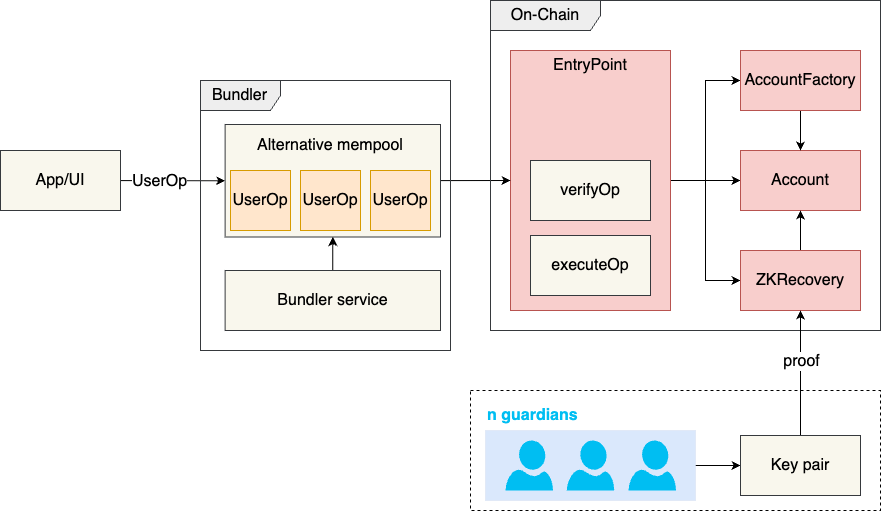

The diagram above was exported from draw.io. Its source (the exported page's mxGraphModel, read from the mxfile embedded in the PNG):
<mxGraphModel dx="1357" dy="919" grid="1" gridSize="10" guides="1" tooltips="1" connect="1" arrows="1" fold="1" page="1" pageScale="1" pageWidth="850" pageHeight="1100" math="0" shadow="0">
  <root>
    <mxCell id="0" />
    <mxCell id="1" parent="0" />
    <mxCell id="0qDEDDXJVGT9yOgpr0lu-38" value="" style="rounded=0;whiteSpace=wrap;html=1;dashed=1;fontSize=16;" parent="1" vertex="1">
      <mxGeometry x="640" y="460" width="410" height="120" as="geometry" />
    </mxCell>
    <mxCell id="0qDEDDXJVGT9yOgpr0lu-40" style="rounded=0;orthogonalLoop=1;jettySize=auto;html=1;entryX=0;entryY=0.5;entryDx=0;entryDy=0;fontSize=16;" parent="1" source="0qDEDDXJVGT9yOgpr0lu-32" target="0qDEDDXJVGT9yOgpr0lu-37" edge="1">
      <mxGeometry relative="1" as="geometry" />
    </mxCell>
    <mxCell id="0qDEDDXJVGT9yOgpr0lu-32" value="" style="rounded=0;whiteSpace=wrap;html=1;strokeColor=#6c8ebf;strokeWidth=0;fillColor=#dae8fc;fontSize=16;" parent="1" vertex="1">
      <mxGeometry x="655" y="500" width="210" height="70" as="geometry" />
    </mxCell>
    <mxCell id="0qDEDDXJVGT9yOgpr0lu-23" style="edgeStyle=orthogonalEdgeStyle;rounded=0;orthogonalLoop=1;jettySize=auto;html=1;entryX=0;entryY=0.5;entryDx=0;entryDy=0;fontSize=16;" parent="1" source="0qDEDDXJVGT9yOgpr0lu-10" target="0qDEDDXJVGT9yOgpr0lu-13" edge="1">
      <mxGeometry relative="1" as="geometry" />
    </mxCell>
    <mxCell id="0qDEDDXJVGT9yOgpr0lu-24" style="edgeStyle=orthogonalEdgeStyle;rounded=0;orthogonalLoop=1;jettySize=auto;html=1;entryX=0;entryY=0.5;entryDx=0;entryDy=0;fontSize=16;" parent="1" source="0qDEDDXJVGT9yOgpr0lu-10" target="0qDEDDXJVGT9yOgpr0lu-11" edge="1">
      <mxGeometry relative="1" as="geometry" />
    </mxCell>
    <mxCell id="0qDEDDXJVGT9yOgpr0lu-25" style="edgeStyle=orthogonalEdgeStyle;rounded=0;orthogonalLoop=1;jettySize=auto;html=1;entryX=0;entryY=0.5;entryDx=0;entryDy=0;fontSize=16;" parent="1" source="0qDEDDXJVGT9yOgpr0lu-10" target="0qDEDDXJVGT9yOgpr0lu-12" edge="1">
      <mxGeometry relative="1" as="geometry" />
    </mxCell>
    <mxCell id="0qDEDDXJVGT9yOgpr0lu-10" value="" style="rounded=0;whiteSpace=wrap;html=1;fillColor=#f8cecc;strokeColor=#b85450;fontSize=16;" parent="1" vertex="1">
      <mxGeometry x="680" y="120" width="160" height="260" as="geometry" />
    </mxCell>
    <mxCell id="k97eukM-rYfd_FYnvEWo-1" value="" style="verticalLabelPosition=bottom;html=1;verticalAlign=top;align=center;strokeColor=none;fillColor=#00BEF2;shape=mxgraph.azure.user;fontSize=16;" parent="1" vertex="1">
      <mxGeometry x="675" y="510" width="47.5" height="50" as="geometry" />
    </mxCell>
    <mxCell id="0qDEDDXJVGT9yOgpr0lu-6" style="rounded=0;orthogonalLoop=1;jettySize=auto;html=1;entryX=0;entryY=0.5;entryDx=0;entryDy=0;fontSize=16;" parent="1" source="0qDEDDXJVGT9yOgpr0lu-1" target="0qDEDDXJVGT9yOgpr0lu-4" edge="1">
      <mxGeometry relative="1" as="geometry" />
    </mxCell>
    <mxCell id="0qDEDDXJVGT9yOgpr0lu-44" value="UserOp" style="edgeLabel;html=1;align=center;verticalAlign=middle;resizable=0;points=[];fontSize=16;" parent="0qDEDDXJVGT9yOgpr0lu-6" vertex="1" connectable="0">
      <mxGeometry x="-0.4937" relative="1" as="geometry">
        <mxPoint x="12" as="offset" />
      </mxGeometry>
    </mxCell>
    <mxCell id="0qDEDDXJVGT9yOgpr0lu-1" value="App/UI" style="rounded=0;whiteSpace=wrap;html=1;fillColor=#f9f7ed;strokeColor=#36393d;fontSize=16;" parent="1" vertex="1">
      <mxGeometry x="170" y="220" width="120" height="60" as="geometry" />
    </mxCell>
    <mxCell id="eMUpmEBAXwm5joCbOvzF-1" style="rounded=0;orthogonalLoop=1;jettySize=auto;html=1;entryX=0;entryY=0.5;entryDx=0;entryDy=0;fontSize=16;" parent="1" source="0qDEDDXJVGT9yOgpr0lu-4" target="0qDEDDXJVGT9yOgpr0lu-10" edge="1">
      <mxGeometry relative="1" as="geometry" />
    </mxCell>
    <mxCell id="0qDEDDXJVGT9yOgpr0lu-4" value="" style="rounded=0;whiteSpace=wrap;html=1;fillColor=#f9f7ed;strokeColor=#36393d;fontSize=16;" parent="1" vertex="1">
      <mxGeometry x="394.62" y="194" width="215.38" height="112.5" as="geometry" />
    </mxCell>
    <mxCell id="0qDEDDXJVGT9yOgpr0lu-7" value="" style="edgeStyle=orthogonalEdgeStyle;rounded=0;orthogonalLoop=1;jettySize=auto;html=1;fontSize=16;" parent="1" source="0qDEDDXJVGT9yOgpr0lu-5" target="0qDEDDXJVGT9yOgpr0lu-4" edge="1">
      <mxGeometry relative="1" as="geometry" />
    </mxCell>
    <mxCell id="0qDEDDXJVGT9yOgpr0lu-5" value="Bundler service" style="rounded=0;whiteSpace=wrap;html=1;fillColor=#f9f7ed;strokeColor=#36393d;fontSize=16;" parent="1" vertex="1">
      <mxGeometry x="394.62" y="340" width="215.38" height="60" as="geometry" />
    </mxCell>
    <mxCell id="0qDEDDXJVGT9yOgpr0lu-11" value="Account" style="rounded=0;whiteSpace=wrap;html=1;fillColor=#f8cecc;strokeColor=#b85450;fontSize=16;" parent="1" vertex="1">
      <mxGeometry x="910" y="220" width="120" height="60" as="geometry" />
    </mxCell>
    <mxCell id="0qDEDDXJVGT9yOgpr0lu-14" style="edgeStyle=orthogonalEdgeStyle;rounded=0;orthogonalLoop=1;jettySize=auto;html=1;entryX=0.5;entryY=0;entryDx=0;entryDy=0;fontSize=16;" parent="1" source="0qDEDDXJVGT9yOgpr0lu-12" target="0qDEDDXJVGT9yOgpr0lu-11" edge="1">
      <mxGeometry relative="1" as="geometry" />
    </mxCell>
    <mxCell id="0qDEDDXJVGT9yOgpr0lu-12" value="AccountFactory" style="rounded=0;whiteSpace=wrap;html=1;fillColor=#f8cecc;strokeColor=#b85450;fontSize=16;" parent="1" vertex="1">
      <mxGeometry x="910" y="120" width="120" height="60" as="geometry" />
    </mxCell>
    <mxCell id="0qDEDDXJVGT9yOgpr0lu-15" style="edgeStyle=orthogonalEdgeStyle;rounded=0;orthogonalLoop=1;jettySize=auto;html=1;fontSize=16;" parent="1" source="0qDEDDXJVGT9yOgpr0lu-13" target="0qDEDDXJVGT9yOgpr0lu-11" edge="1">
      <mxGeometry relative="1" as="geometry" />
    </mxCell>
    <mxCell id="0qDEDDXJVGT9yOgpr0lu-13" value="ZKRecovery" style="rounded=0;whiteSpace=wrap;html=1;fillColor=#f8cecc;strokeColor=#b85450;fontSize=16;" parent="1" vertex="1">
      <mxGeometry x="910" y="320" width="120" height="60" as="geometry" />
    </mxCell>
    <mxCell id="0qDEDDXJVGT9yOgpr0lu-16" value="verifyOp" style="rounded=0;whiteSpace=wrap;html=1;fillColor=#f9f7ed;strokeColor=#36393d;fontSize=16;" parent="1" vertex="1">
      <mxGeometry x="700" y="230" width="120" height="60" as="geometry" />
    </mxCell>
    <mxCell id="0qDEDDXJVGT9yOgpr0lu-17" value="executeOp" style="rounded=0;whiteSpace=wrap;html=1;fillColor=#f9f7ed;strokeColor=#36393d;fontSize=16;" parent="1" vertex="1">
      <mxGeometry x="700" y="305" width="120" height="60" as="geometry" />
    </mxCell>
    <mxCell id="0qDEDDXJVGT9yOgpr0lu-26" value="Bundler" style="shape=umlFrame;whiteSpace=wrap;html=1;pointerEvents=0;fillColor=#eeeeee;strokeColor=#36393d;width=80;height=30;fontSize=16;" parent="1" vertex="1">
      <mxGeometry x="370" y="150" width="250" height="270" as="geometry" />
    </mxCell>
    <mxCell id="0qDEDDXJVGT9yOgpr0lu-27" value="On-Chain" style="shape=umlFrame;whiteSpace=wrap;html=1;pointerEvents=0;fillColor=#eeeeee;strokeColor=#36393d;width=110;height=30;fontSize=16;" parent="1" vertex="1">
      <mxGeometry x="660" y="70" width="390" height="330" as="geometry" />
    </mxCell>
    <mxCell id="0qDEDDXJVGT9yOgpr0lu-29" value="EntryPoint" style="text;html=1;align=center;verticalAlign=middle;whiteSpace=wrap;rounded=0;fontSize=16;" parent="1" vertex="1">
      <mxGeometry x="680" y="120" width="160" height="30" as="geometry" />
    </mxCell>
    <mxCell id="0qDEDDXJVGT9yOgpr0lu-35" value="" style="verticalLabelPosition=bottom;html=1;verticalAlign=top;align=center;strokeColor=none;fillColor=#00BEF2;shape=mxgraph.azure.user;fontSize=16;" parent="1" vertex="1">
      <mxGeometry x="798" y="510" width="47.5" height="50" as="geometry" />
    </mxCell>
    <mxCell id="0qDEDDXJVGT9yOgpr0lu-36" value="" style="verticalLabelPosition=bottom;html=1;verticalAlign=top;align=center;strokeColor=none;fillColor=#00BEF2;shape=mxgraph.azure.user;fontSize=16;" parent="1" vertex="1">
      <mxGeometry x="736.25" y="510" width="47.5" height="50" as="geometry" />
    </mxCell>
    <mxCell id="0qDEDDXJVGT9yOgpr0lu-41" style="rounded=0;orthogonalLoop=1;jettySize=auto;html=1;entryX=0.5;entryY=1;entryDx=0;entryDy=0;fontSize=16;" parent="1" source="0qDEDDXJVGT9yOgpr0lu-37" target="0qDEDDXJVGT9yOgpr0lu-13" edge="1">
      <mxGeometry relative="1" as="geometry" />
    </mxCell>
    <mxCell id="0qDEDDXJVGT9yOgpr0lu-43" value="proof" style="edgeLabel;html=1;align=center;verticalAlign=middle;resizable=0;points=[];fontSize=16;" parent="0qDEDDXJVGT9yOgpr0lu-41" vertex="1" connectable="0">
      <mxGeometry x="0.1613" relative="1" as="geometry">
        <mxPoint y="-3" as="offset" />
      </mxGeometry>
    </mxCell>
    <mxCell id="0qDEDDXJVGT9yOgpr0lu-37" value="Key pair" style="rounded=0;whiteSpace=wrap;html=1;fillColor=#f9f7ed;strokeColor=#36393d;fontSize=16;" parent="1" vertex="1">
      <mxGeometry x="910" y="505" width="120" height="60" as="geometry" />
    </mxCell>
    <mxCell id="0qDEDDXJVGT9yOgpr0lu-39" value="n guardians" style="text;html=1;align=left;verticalAlign=middle;whiteSpace=wrap;rounded=0;fontStyle=1;fontColor=#00BEF2;fontSize=16;" parent="1" vertex="1">
      <mxGeometry x="655" y="470" width="205" height="30" as="geometry" />
    </mxCell>
    <mxCell id="0qDEDDXJVGT9yOgpr0lu-48" value="UserOp" style="whiteSpace=wrap;html=1;aspect=fixed;fillColor=#ffe6cc;strokeColor=#d79b00;fontSize=16;" parent="1" vertex="1">
      <mxGeometry x="400" y="240" width="60" height="60" as="geometry" />
    </mxCell>
    <mxCell id="0qDEDDXJVGT9yOgpr0lu-49" value="UserOp" style="whiteSpace=wrap;html=1;aspect=fixed;fillColor=#ffe6cc;strokeColor=#d79b00;fontSize=16;" parent="1" vertex="1">
      <mxGeometry x="470" y="240" width="60" height="60" as="geometry" />
    </mxCell>
    <mxCell id="0qDEDDXJVGT9yOgpr0lu-51" value="Alternative mempool" style="text;html=1;align=center;verticalAlign=middle;whiteSpace=wrap;rounded=0;fontSize=16;" parent="1" vertex="1">
      <mxGeometry x="405" y="200" width="190" height="30" as="geometry" />
    </mxCell>
    <mxCell id="4W9n0x26Vt1Shr-vBeOt-1" value="UserOp" style="whiteSpace=wrap;html=1;aspect=fixed;fillColor=#ffe6cc;strokeColor=#d79b00;fontSize=16;" parent="1" vertex="1">
      <mxGeometry x="540" y="240" width="60" height="60" as="geometry" />
    </mxCell>
  </root>
</mxGraphModel>